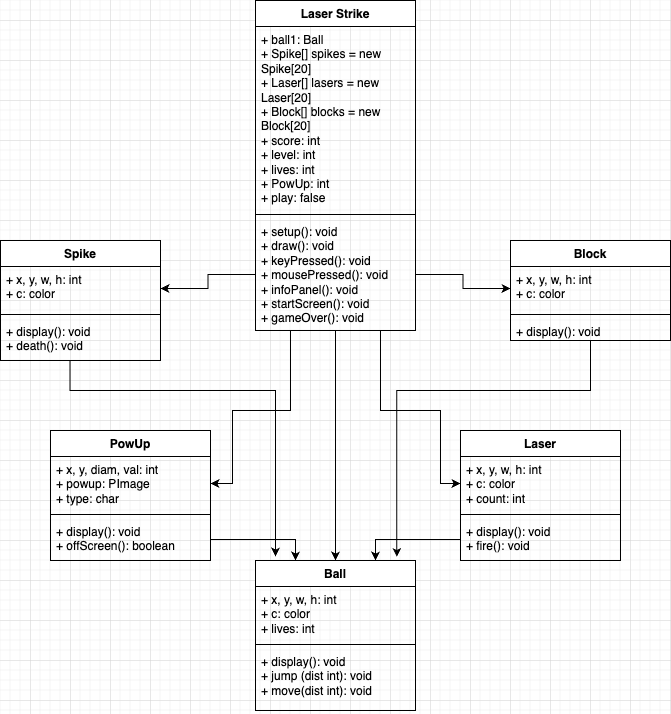

The diagram above was exported from draw.io. Its source (the exported page's mxGraphModel, read from the mxfile embedded in the PNG):
<mxGraphModel dx="907" dy="841" grid="1" gridSize="10" guides="1" tooltips="1" connect="1" arrows="1" fold="1" page="1" pageScale="1" pageWidth="850" pageHeight="1100" math="0" shadow="0">
  <root>
    <mxCell id="0" />
    <mxCell id="1" parent="0" />
    <mxCell id="LOZenGANXgJ8QWL9DzLu-3" value="Laser Strike" style="swimlane;fontStyle=1;align=center;verticalAlign=top;childLayout=stackLayout;horizontal=1;startSize=26;horizontalStack=0;resizeParent=1;resizeParentMax=0;resizeLast=0;collapsible=1;marginBottom=0;whiteSpace=wrap;html=1;" parent="1" vertex="1">
      <mxGeometry x="345" y="140" width="160" height="330" as="geometry" />
    </mxCell>
    <mxCell id="LOZenGANXgJ8QWL9DzLu-4" value="+ ball1: Ball&lt;br&gt;+ Spike[] spikes = new Spike[20]&lt;br&gt;+ Laser[] lasers = new Laser[20]&lt;br&gt;+ Block[] blocks = new Block[20]&lt;br&gt;+ score: int&lt;br&gt;+ level: int&lt;br&gt;+ lives: int&lt;br&gt;+ PowUp: int&lt;br&gt;+ play: false&lt;br&gt;" style="text;strokeColor=none;fillColor=none;align=left;verticalAlign=top;spacingLeft=4;spacingRight=4;overflow=hidden;rotatable=0;points=[[0,0.5],[1,0.5]];portConstraint=eastwest;whiteSpace=wrap;html=1;" parent="LOZenGANXgJ8QWL9DzLu-3" vertex="1">
      <mxGeometry y="26" width="160" height="184" as="geometry" />
    </mxCell>
    <mxCell id="LOZenGANXgJ8QWL9DzLu-5" value="" style="line;strokeWidth=1;fillColor=none;align=left;verticalAlign=middle;spacingTop=-1;spacingLeft=3;spacingRight=3;rotatable=0;labelPosition=right;points=[];portConstraint=eastwest;strokeColor=inherit;" parent="LOZenGANXgJ8QWL9DzLu-3" vertex="1">
      <mxGeometry y="210" width="160" height="8" as="geometry" />
    </mxCell>
    <mxCell id="LOZenGANXgJ8QWL9DzLu-6" value="+ setup(): void&lt;br&gt;+ draw(): void&lt;br&gt;+ keyPressed(): void&lt;br&gt;+ mousePressed(): void&lt;br&gt;+ infoPanel(): void&lt;br&gt;+ startScreen(): void&lt;br&gt;+ gameOver(): void" style="text;strokeColor=none;fillColor=none;align=left;verticalAlign=top;spacingLeft=4;spacingRight=4;overflow=hidden;rotatable=0;points=[[0,0.5],[1,0.5]];portConstraint=eastwest;whiteSpace=wrap;html=1;" parent="LOZenGANXgJ8QWL9DzLu-3" vertex="1">
      <mxGeometry y="218" width="160" height="112" as="geometry" />
    </mxCell>
    <mxCell id="SgZ93OEAyb9JklQ-hWpG-12" style="edgeStyle=orthogonalEdgeStyle;rounded=0;orthogonalLoop=1;jettySize=auto;html=1;entryX=0.5;entryY=0;entryDx=0;entryDy=0;" edge="1" parent="1" target="LOZenGANXgJ8QWL9DzLu-7">
      <mxGeometry relative="1" as="geometry">
        <mxPoint x="425" y="580" as="targetPoint" />
        <mxPoint x="425" y="470" as="sourcePoint" />
        <Array as="points">
          <mxPoint x="425" y="530" />
          <mxPoint x="425" y="530" />
        </Array>
      </mxGeometry>
    </mxCell>
    <mxCell id="LOZenGANXgJ8QWL9DzLu-7" value="Ball" style="swimlane;fontStyle=1;align=center;verticalAlign=top;childLayout=stackLayout;horizontal=1;startSize=26;horizontalStack=0;resizeParent=1;resizeParentMax=0;resizeLast=0;collapsible=1;marginBottom=0;whiteSpace=wrap;html=1;" parent="1" vertex="1">
      <mxGeometry x="345" y="700" width="160" height="150" as="geometry" />
    </mxCell>
    <mxCell id="LOZenGANXgJ8QWL9DzLu-8" value="+ x, y, w, h: int&lt;br&gt;+ c: color&lt;br&gt;+ lives: int" style="text;strokeColor=none;fillColor=none;align=left;verticalAlign=top;spacingLeft=4;spacingRight=4;overflow=hidden;rotatable=0;points=[[0,0.5],[1,0.5]];portConstraint=eastwest;whiteSpace=wrap;html=1;" parent="LOZenGANXgJ8QWL9DzLu-7" vertex="1">
      <mxGeometry y="26" width="160" height="54" as="geometry" />
    </mxCell>
    <mxCell id="LOZenGANXgJ8QWL9DzLu-9" value="" style="line;strokeWidth=1;fillColor=none;align=left;verticalAlign=middle;spacingTop=-1;spacingLeft=3;spacingRight=3;rotatable=0;labelPosition=right;points=[];portConstraint=eastwest;strokeColor=inherit;" parent="LOZenGANXgJ8QWL9DzLu-7" vertex="1">
      <mxGeometry y="80" width="160" height="8" as="geometry" />
    </mxCell>
    <mxCell id="LOZenGANXgJ8QWL9DzLu-10" value="+ display(): void&lt;br&gt;+ jump (dist int): void&lt;br&gt;+ move(dist int): void" style="text;strokeColor=none;fillColor=none;align=left;verticalAlign=top;spacingLeft=4;spacingRight=4;overflow=hidden;rotatable=0;points=[[0,0.5],[1,0.5]];portConstraint=eastwest;whiteSpace=wrap;html=1;" parent="LOZenGANXgJ8QWL9DzLu-7" vertex="1">
      <mxGeometry y="88" width="160" height="62" as="geometry" />
    </mxCell>
    <mxCell id="LOZenGANXgJ8QWL9DzLu-11" value="Spike" style="swimlane;fontStyle=1;align=center;verticalAlign=top;childLayout=stackLayout;horizontal=1;startSize=26;horizontalStack=0;resizeParent=1;resizeParentMax=0;resizeLast=0;collapsible=1;marginBottom=0;whiteSpace=wrap;html=1;" parent="1" vertex="1">
      <mxGeometry x="90" y="380" width="160" height="120" as="geometry" />
    </mxCell>
    <mxCell id="LOZenGANXgJ8QWL9DzLu-12" value="+ x, y, w, h: int&lt;br&gt;+ c: color" style="text;strokeColor=none;fillColor=none;align=left;verticalAlign=top;spacingLeft=4;spacingRight=4;overflow=hidden;rotatable=0;points=[[0,0.5],[1,0.5]];portConstraint=eastwest;whiteSpace=wrap;html=1;" parent="LOZenGANXgJ8QWL9DzLu-11" vertex="1">
      <mxGeometry y="26" width="160" height="44" as="geometry" />
    </mxCell>
    <mxCell id="LOZenGANXgJ8QWL9DzLu-13" value="" style="line;strokeWidth=1;fillColor=none;align=left;verticalAlign=middle;spacingTop=-1;spacingLeft=3;spacingRight=3;rotatable=0;labelPosition=right;points=[];portConstraint=eastwest;strokeColor=inherit;" parent="LOZenGANXgJ8QWL9DzLu-11" vertex="1">
      <mxGeometry y="70" width="160" height="8" as="geometry" />
    </mxCell>
    <mxCell id="LOZenGANXgJ8QWL9DzLu-14" value="+ display(): void&lt;br&gt;+ death(): void" style="text;strokeColor=none;fillColor=none;align=left;verticalAlign=top;spacingLeft=4;spacingRight=4;overflow=hidden;rotatable=0;points=[[0,0.5],[1,0.5]];portConstraint=eastwest;whiteSpace=wrap;html=1;" parent="LOZenGANXgJ8QWL9DzLu-11" vertex="1">
      <mxGeometry y="78" width="160" height="42" as="geometry" />
    </mxCell>
    <mxCell id="LOZenGANXgJ8QWL9DzLu-23" value="Laser" style="swimlane;fontStyle=1;align=center;verticalAlign=top;childLayout=stackLayout;horizontal=1;startSize=26;horizontalStack=0;resizeParent=1;resizeParentMax=0;resizeLast=0;collapsible=1;marginBottom=0;whiteSpace=wrap;html=1;" parent="1" vertex="1">
      <mxGeometry x="550" y="570" width="160" height="130" as="geometry" />
    </mxCell>
    <mxCell id="SgZ93OEAyb9JklQ-hWpG-15" style="edgeStyle=orthogonalEdgeStyle;rounded=0;orthogonalLoop=1;jettySize=auto;html=1;entryX=0;entryY=0.5;entryDx=0;entryDy=0;" edge="1" parent="LOZenGANXgJ8QWL9DzLu-23" target="LOZenGANXgJ8QWL9DzLu-24">
      <mxGeometry relative="1" as="geometry">
        <mxPoint x="-50" y="80" as="targetPoint" />
        <mxPoint x="-80" y="-100" as="sourcePoint" />
        <Array as="points">
          <mxPoint x="-80" y="-20" />
          <mxPoint x="-20" y="-20" />
          <mxPoint x="-20" y="53" />
        </Array>
      </mxGeometry>
    </mxCell>
    <mxCell id="LOZenGANXgJ8QWL9DzLu-24" value="+ x, y, w, h: int&lt;br&gt;+ c: color&lt;br&gt;+ count: int" style="text;strokeColor=none;fillColor=none;align=left;verticalAlign=top;spacingLeft=4;spacingRight=4;overflow=hidden;rotatable=0;points=[[0,0.5],[1,0.5]];portConstraint=eastwest;whiteSpace=wrap;html=1;" parent="LOZenGANXgJ8QWL9DzLu-23" vertex="1">
      <mxGeometry y="26" width="160" height="54" as="geometry" />
    </mxCell>
    <mxCell id="LOZenGANXgJ8QWL9DzLu-25" value="" style="line;strokeWidth=1;fillColor=none;align=left;verticalAlign=middle;spacingTop=-1;spacingLeft=3;spacingRight=3;rotatable=0;labelPosition=right;points=[];portConstraint=eastwest;strokeColor=inherit;" parent="LOZenGANXgJ8QWL9DzLu-23" vertex="1">
      <mxGeometry y="80" width="160" height="8" as="geometry" />
    </mxCell>
    <mxCell id="LOZenGANXgJ8QWL9DzLu-26" value="+ display(): void&lt;br&gt;+ fire(): void" style="text;strokeColor=none;fillColor=none;align=left;verticalAlign=top;spacingLeft=4;spacingRight=4;overflow=hidden;rotatable=0;points=[[0,0.5],[1,0.5]];portConstraint=eastwest;whiteSpace=wrap;html=1;" parent="LOZenGANXgJ8QWL9DzLu-23" vertex="1">
      <mxGeometry y="88" width="160" height="42" as="geometry" />
    </mxCell>
    <mxCell id="LOZenGANXgJ8QWL9DzLu-27" value="Block" style="swimlane;fontStyle=1;align=center;verticalAlign=top;childLayout=stackLayout;horizontal=1;startSize=26;horizontalStack=0;resizeParent=1;resizeParentMax=0;resizeLast=0;collapsible=1;marginBottom=0;whiteSpace=wrap;html=1;" parent="1" vertex="1">
      <mxGeometry x="600" y="380" width="160" height="100" as="geometry" />
    </mxCell>
    <mxCell id="LOZenGANXgJ8QWL9DzLu-28" value="+ x, y, w, h: int&lt;br&gt;+ c: color" style="text;strokeColor=none;fillColor=none;align=left;verticalAlign=top;spacingLeft=4;spacingRight=4;overflow=hidden;rotatable=0;points=[[0,0.5],[1,0.5]];portConstraint=eastwest;whiteSpace=wrap;html=1;" parent="LOZenGANXgJ8QWL9DzLu-27" vertex="1">
      <mxGeometry y="26" width="160" height="44" as="geometry" />
    </mxCell>
    <mxCell id="LOZenGANXgJ8QWL9DzLu-29" value="" style="line;strokeWidth=1;fillColor=none;align=left;verticalAlign=middle;spacingTop=-1;spacingLeft=3;spacingRight=3;rotatable=0;labelPosition=right;points=[];portConstraint=eastwest;strokeColor=inherit;" parent="LOZenGANXgJ8QWL9DzLu-27" vertex="1">
      <mxGeometry y="70" width="160" height="8" as="geometry" />
    </mxCell>
    <mxCell id="LOZenGANXgJ8QWL9DzLu-30" value="+ display(): void" style="text;strokeColor=none;fillColor=none;align=left;verticalAlign=top;spacingLeft=4;spacingRight=4;overflow=hidden;rotatable=0;points=[[0,0.5],[1,0.5]];portConstraint=eastwest;whiteSpace=wrap;html=1;" parent="LOZenGANXgJ8QWL9DzLu-27" vertex="1">
      <mxGeometry y="78" width="160" height="22" as="geometry" />
    </mxCell>
    <mxCell id="LOZenGANXgJ8QWL9DzLu-35" style="edgeStyle=orthogonalEdgeStyle;rounded=0;orthogonalLoop=1;jettySize=auto;html=1;exitX=1;exitY=0.5;exitDx=0;exitDy=0;entryX=0;entryY=0.5;entryDx=0;entryDy=0;" parent="1" source="LOZenGANXgJ8QWL9DzLu-6" target="LOZenGANXgJ8QWL9DzLu-28" edge="1">
      <mxGeometry relative="1" as="geometry" />
    </mxCell>
    <mxCell id="LOZenGANXgJ8QWL9DzLu-36" style="edgeStyle=orthogonalEdgeStyle;rounded=0;orthogonalLoop=1;jettySize=auto;html=1;exitX=0;exitY=0.5;exitDx=0;exitDy=0;entryX=1;entryY=0.5;entryDx=0;entryDy=0;" parent="1" source="LOZenGANXgJ8QWL9DzLu-6" target="LOZenGANXgJ8QWL9DzLu-12" edge="1">
      <mxGeometry relative="1" as="geometry" />
    </mxCell>
    <mxCell id="SgZ93OEAyb9JklQ-hWpG-3" value="PowUp" style="swimlane;fontStyle=1;align=center;verticalAlign=top;childLayout=stackLayout;horizontal=1;startSize=26;horizontalStack=0;resizeParent=1;resizeParentMax=0;resizeLast=0;collapsible=1;marginBottom=0;whiteSpace=wrap;html=1;" vertex="1" parent="1">
      <mxGeometry x="140" y="570" width="160" height="130" as="geometry" />
    </mxCell>
    <mxCell id="SgZ93OEAyb9JklQ-hWpG-4" value="+ x, y, diam, val: int&lt;br&gt;+ powup: PImage&lt;br&gt;+ type: char" style="text;strokeColor=none;fillColor=none;align=left;verticalAlign=top;spacingLeft=4;spacingRight=4;overflow=hidden;rotatable=0;points=[[0,0.5],[1,0.5]];portConstraint=eastwest;whiteSpace=wrap;html=1;" vertex="1" parent="SgZ93OEAyb9JklQ-hWpG-3">
      <mxGeometry y="26" width="160" height="54" as="geometry" />
    </mxCell>
    <mxCell id="SgZ93OEAyb9JklQ-hWpG-5" value="" style="line;strokeWidth=1;fillColor=none;align=left;verticalAlign=middle;spacingTop=-1;spacingLeft=3;spacingRight=3;rotatable=0;labelPosition=right;points=[];portConstraint=eastwest;strokeColor=inherit;" vertex="1" parent="SgZ93OEAyb9JklQ-hWpG-3">
      <mxGeometry y="80" width="160" height="8" as="geometry" />
    </mxCell>
    <mxCell id="SgZ93OEAyb9JklQ-hWpG-6" value="+ display(): void&lt;br&gt;+ offScreen(): boolean" style="text;strokeColor=none;fillColor=none;align=left;verticalAlign=top;spacingLeft=4;spacingRight=4;overflow=hidden;rotatable=0;points=[[0,0.5],[1,0.5]];portConstraint=eastwest;whiteSpace=wrap;html=1;" vertex="1" parent="SgZ93OEAyb9JklQ-hWpG-3">
      <mxGeometry y="88" width="160" height="42" as="geometry" />
    </mxCell>
    <mxCell id="SgZ93OEAyb9JklQ-hWpG-8" style="edgeStyle=orthogonalEdgeStyle;rounded=0;orthogonalLoop=1;jettySize=auto;html=1;exitX=0;exitY=0.5;exitDx=0;exitDy=0;entryX=0.75;entryY=0;entryDx=0;entryDy=0;" edge="1" parent="1" source="LOZenGANXgJ8QWL9DzLu-26" target="LOZenGANXgJ8QWL9DzLu-7">
      <mxGeometry relative="1" as="geometry" />
    </mxCell>
    <mxCell id="SgZ93OEAyb9JklQ-hWpG-9" style="edgeStyle=orthogonalEdgeStyle;rounded=0;orthogonalLoop=1;jettySize=auto;html=1;exitX=1;exitY=0.5;exitDx=0;exitDy=0;entryX=0.25;entryY=0;entryDx=0;entryDy=0;" edge="1" parent="1" source="SgZ93OEAyb9JklQ-hWpG-6" target="LOZenGANXgJ8QWL9DzLu-7">
      <mxGeometry relative="1" as="geometry" />
    </mxCell>
    <mxCell id="SgZ93OEAyb9JklQ-hWpG-10" style="edgeStyle=orthogonalEdgeStyle;rounded=0;orthogonalLoop=1;jettySize=auto;html=1;entryX=0.125;entryY=-0.033;entryDx=0;entryDy=0;entryPerimeter=0;exitX=0.435;exitY=1.008;exitDx=0;exitDy=0;exitPerimeter=0;" edge="1" parent="1" source="LOZenGANXgJ8QWL9DzLu-14">
      <mxGeometry relative="1" as="geometry">
        <mxPoint x="160" y="510" as="sourcePoint" />
        <mxPoint x="365" y="696.05" as="targetPoint" />
        <Array as="points">
          <mxPoint x="160" y="530" />
          <mxPoint x="365" y="530" />
        </Array>
      </mxGeometry>
    </mxCell>
    <mxCell id="SgZ93OEAyb9JklQ-hWpG-11" style="edgeStyle=orthogonalEdgeStyle;rounded=0;orthogonalLoop=1;jettySize=auto;html=1;entryX=0.883;entryY=-0.024;entryDx=0;entryDy=0;entryPerimeter=0;" edge="1" parent="1" source="LOZenGANXgJ8QWL9DzLu-30" target="LOZenGANXgJ8QWL9DzLu-7">
      <mxGeometry relative="1" as="geometry">
        <Array as="points">
          <mxPoint x="680" y="530" />
          <mxPoint x="486" y="530" />
        </Array>
      </mxGeometry>
    </mxCell>
    <mxCell id="SgZ93OEAyb9JklQ-hWpG-14" style="edgeStyle=orthogonalEdgeStyle;rounded=0;orthogonalLoop=1;jettySize=auto;html=1;entryX=1;entryY=0.5;entryDx=0;entryDy=0;" edge="1" parent="1" target="SgZ93OEAyb9JklQ-hWpG-4">
      <mxGeometry relative="1" as="geometry">
        <mxPoint x="380" y="490" as="targetPoint" />
        <mxPoint x="380" y="470" as="sourcePoint" />
        <Array as="points">
          <mxPoint x="380" y="475" />
          <mxPoint x="380" y="550" />
          <mxPoint x="322" y="550" />
          <mxPoint x="322" y="623" />
        </Array>
      </mxGeometry>
    </mxCell>
  </root>
</mxGraphModel>